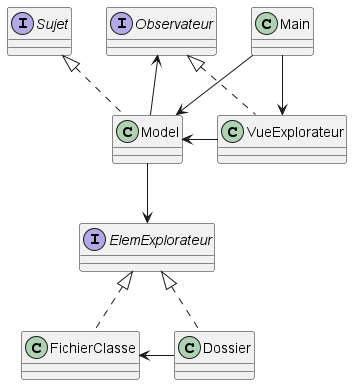

The diagram above was rendered by PlantUML. Its source (embedded in the PNG):
@startuml
'https://plantuml.com/class-diagram

interface Sujet{}

interface Observateur{}

class VueExplorateur{}

class Main{}

class Model{}

interface ElemExplorateur{}

class FichierClasse{}

class Dossier{}

Sujet <|.. Model
Main --> Model
Model <- VueExplorateur
Observateur <-- Model
Observateur <|.. VueExplorateur
Main -> VueExplorateur

Model --> ElemExplorateur

ElemExplorateur <|.. FichierClasse
ElemExplorateur <|.. Dossier
FichierClasse <- Dossier


@enduml